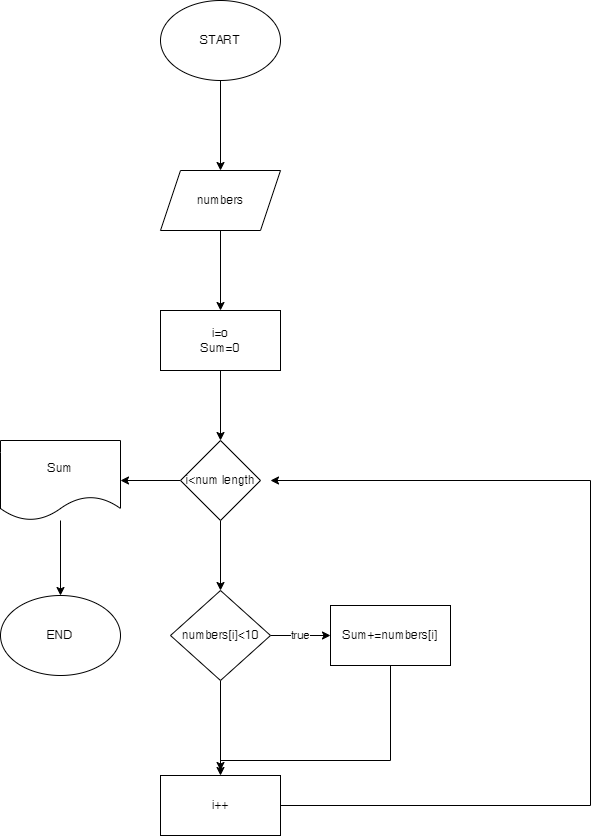

The diagram above was exported from draw.io. Its source (the exported page's mxGraphModel, read from the mxfile embedded in the PNG):
<mxGraphModel dx="880" dy="427" grid="1" gridSize="10" guides="1" tooltips="1" connect="1" arrows="1" fold="1" page="1" pageScale="1" pageWidth="827" pageHeight="1169" math="0" shadow="0">
  <root>
    <mxCell id="0" />
    <mxCell id="1" parent="0" />
    <mxCell id="5cwALfEvLFJBj3zwaYrg-3" value="" style="edgeStyle=orthogonalEdgeStyle;rounded=0;orthogonalLoop=1;jettySize=auto;html=1;" edge="1" parent="1" source="5cwALfEvLFJBj3zwaYrg-1" target="5cwALfEvLFJBj3zwaYrg-2">
      <mxGeometry relative="1" as="geometry" />
    </mxCell>
    <mxCell id="5cwALfEvLFJBj3zwaYrg-1" value="START" style="ellipse;whiteSpace=wrap;html=1;" vertex="1" parent="1">
      <mxGeometry x="220" y="20" width="120" height="80" as="geometry" />
    </mxCell>
    <mxCell id="5cwALfEvLFJBj3zwaYrg-5" value="" style="edgeStyle=orthogonalEdgeStyle;rounded=0;orthogonalLoop=1;jettySize=auto;html=1;" edge="1" parent="1" source="5cwALfEvLFJBj3zwaYrg-2" target="5cwALfEvLFJBj3zwaYrg-4">
      <mxGeometry relative="1" as="geometry" />
    </mxCell>
    <mxCell id="5cwALfEvLFJBj3zwaYrg-2" value="numbers" style="shape=parallelogram;perimeter=parallelogramPerimeter;whiteSpace=wrap;html=1;fixedSize=1;" vertex="1" parent="1">
      <mxGeometry x="220" y="190" width="120" height="60" as="geometry" />
    </mxCell>
    <mxCell id="5cwALfEvLFJBj3zwaYrg-21" value="" style="edgeStyle=orthogonalEdgeStyle;rounded=0;orthogonalLoop=1;jettySize=auto;html=1;" edge="1" parent="1" source="5cwALfEvLFJBj3zwaYrg-4" target="5cwALfEvLFJBj3zwaYrg-20">
      <mxGeometry relative="1" as="geometry" />
    </mxCell>
    <mxCell id="5cwALfEvLFJBj3zwaYrg-4" value="i=o&lt;br&gt;Sum=0" style="whiteSpace=wrap;html=1;" vertex="1" parent="1">
      <mxGeometry x="220" y="330" width="120" height="60" as="geometry" />
    </mxCell>
    <mxCell id="5cwALfEvLFJBj3zwaYrg-9" value="" style="edgeStyle=orthogonalEdgeStyle;rounded=0;orthogonalLoop=1;jettySize=auto;html=1;" edge="1" parent="1" target="5cwALfEvLFJBj3zwaYrg-8">
      <mxGeometry relative="1" as="geometry">
        <mxPoint x="280" y="540" as="sourcePoint" />
      </mxGeometry>
    </mxCell>
    <mxCell id="5cwALfEvLFJBj3zwaYrg-11" value="true" style="edgeStyle=orthogonalEdgeStyle;rounded=0;orthogonalLoop=1;jettySize=auto;html=1;" edge="1" parent="1" source="5cwALfEvLFJBj3zwaYrg-8" target="5cwALfEvLFJBj3zwaYrg-10">
      <mxGeometry relative="1" as="geometry" />
    </mxCell>
    <mxCell id="5cwALfEvLFJBj3zwaYrg-17" value="" style="edgeStyle=orthogonalEdgeStyle;rounded=0;orthogonalLoop=1;jettySize=auto;html=1;" edge="1" parent="1" source="5cwALfEvLFJBj3zwaYrg-8" target="5cwALfEvLFJBj3zwaYrg-16">
      <mxGeometry relative="1" as="geometry" />
    </mxCell>
    <mxCell id="5cwALfEvLFJBj3zwaYrg-8" value="numbers[i]&amp;lt;10" style="rhombus;whiteSpace=wrap;html=1;" vertex="1" parent="1">
      <mxGeometry x="230" y="610" width="100" height="90" as="geometry" />
    </mxCell>
    <mxCell id="5cwALfEvLFJBj3zwaYrg-30" style="edgeStyle=orthogonalEdgeStyle;rounded=0;orthogonalLoop=1;jettySize=auto;html=1;" edge="1" parent="1" source="5cwALfEvLFJBj3zwaYrg-10">
      <mxGeometry relative="1" as="geometry">
        <mxPoint x="280" y="790" as="targetPoint" />
        <Array as="points">
          <mxPoint x="450" y="780" />
          <mxPoint x="280" y="780" />
        </Array>
      </mxGeometry>
    </mxCell>
    <mxCell id="5cwALfEvLFJBj3zwaYrg-10" value="Sum+=numbers[i]" style="whiteSpace=wrap;html=1;" vertex="1" parent="1">
      <mxGeometry x="390" y="625" width="120" height="60" as="geometry" />
    </mxCell>
    <mxCell id="5cwALfEvLFJBj3zwaYrg-29" style="edgeStyle=orthogonalEdgeStyle;rounded=0;orthogonalLoop=1;jettySize=auto;html=1;" edge="1" parent="1" source="5cwALfEvLFJBj3zwaYrg-16">
      <mxGeometry relative="1" as="geometry">
        <mxPoint x="330" y="500" as="targetPoint" />
        <Array as="points">
          <mxPoint x="650" y="825" />
          <mxPoint x="650" y="500" />
        </Array>
      </mxGeometry>
    </mxCell>
    <mxCell id="5cwALfEvLFJBj3zwaYrg-16" value="i++" style="whiteSpace=wrap;html=1;" vertex="1" parent="1">
      <mxGeometry x="220" y="795" width="120" height="60" as="geometry" />
    </mxCell>
    <mxCell id="5cwALfEvLFJBj3zwaYrg-23" value="" style="edgeStyle=orthogonalEdgeStyle;rounded=0;orthogonalLoop=1;jettySize=auto;html=1;" edge="1" parent="1" source="5cwALfEvLFJBj3zwaYrg-20" target="5cwALfEvLFJBj3zwaYrg-22">
      <mxGeometry relative="1" as="geometry" />
    </mxCell>
    <mxCell id="5cwALfEvLFJBj3zwaYrg-20" value="i&amp;lt;num length" style="rhombus;whiteSpace=wrap;html=1;" vertex="1" parent="1">
      <mxGeometry x="240" y="460" width="80" height="80" as="geometry" />
    </mxCell>
    <mxCell id="5cwALfEvLFJBj3zwaYrg-25" value="" style="edgeStyle=orthogonalEdgeStyle;rounded=0;orthogonalLoop=1;jettySize=auto;html=1;" edge="1" parent="1" source="5cwALfEvLFJBj3zwaYrg-22" target="5cwALfEvLFJBj3zwaYrg-24">
      <mxGeometry relative="1" as="geometry" />
    </mxCell>
    <mxCell id="5cwALfEvLFJBj3zwaYrg-22" value="Sum" style="shape=document;whiteSpace=wrap;html=1;boundedLbl=1;" vertex="1" parent="1">
      <mxGeometry x="60" y="460" width="120" height="80" as="geometry" />
    </mxCell>
    <mxCell id="5cwALfEvLFJBj3zwaYrg-24" value="END" style="ellipse;whiteSpace=wrap;html=1;" vertex="1" parent="1">
      <mxGeometry x="60" y="615" width="120" height="80" as="geometry" />
    </mxCell>
  </root>
</mxGraphModel>